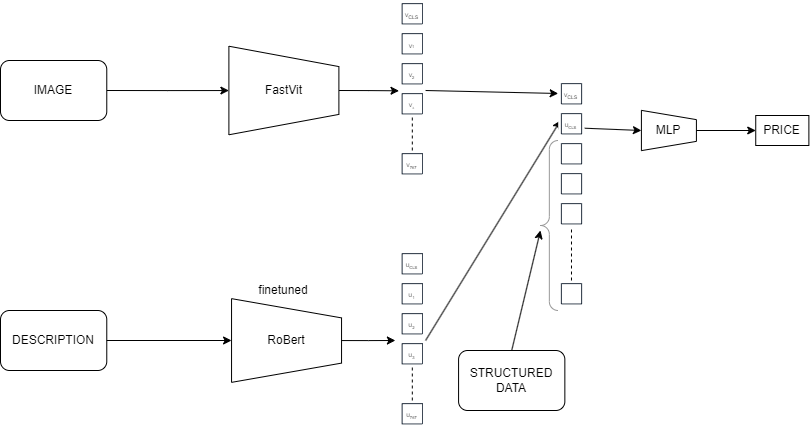

The diagram above was exported from draw.io. Its source (the exported page's mxGraphModel, read from the mxfile embedded in the PNG):
<mxGraphModel dx="4945" dy="2169" grid="1" gridSize="10" guides="1" tooltips="1" connect="1" arrows="1" fold="1" page="1" pageScale="1" pageWidth="1169" pageHeight="827" math="0" shadow="0">
  <root>
    <mxCell id="0" />
    <mxCell id="1" parent="0" />
    <mxCell id="P_bI4ucmZTTv5ebfinzQ-13" value="" style="group" vertex="1" connectable="0" parent="1">
      <mxGeometry x="-2158" y="-628" width="808.3734848484851" height="430" as="geometry" />
    </mxCell>
    <mxCell id="S5G4FkBB-kJ-H8kY-JM2-109" style="edgeStyle=orthogonalEdgeStyle;rounded=0;orthogonalLoop=1;jettySize=auto;html=1;exitX=1;exitY=0.5;exitDx=0;exitDy=0;" parent="P_bI4ucmZTTv5ebfinzQ-13" source="S5G4FkBB-kJ-H8kY-JM2-1" target="S5G4FkBB-kJ-H8kY-JM2-3" edge="1">
      <mxGeometry relative="1" as="geometry" />
    </mxCell>
    <mxCell id="S5G4FkBB-kJ-H8kY-JM2-1" value="IMAGE" style="rounded=1;whiteSpace=wrap;html=1;" parent="P_bI4ucmZTTv5ebfinzQ-13" vertex="1">
      <mxGeometry y="60" width="106.27272727272728" height="60" as="geometry" />
    </mxCell>
    <mxCell id="S5G4FkBB-kJ-H8kY-JM2-110" style="edgeStyle=orthogonalEdgeStyle;rounded=0;orthogonalLoop=1;jettySize=auto;html=1;exitX=1;exitY=0.5;exitDx=0;exitDy=0;entryX=0.5;entryY=0;entryDx=0;entryDy=0;" parent="P_bI4ucmZTTv5ebfinzQ-13" source="S5G4FkBB-kJ-H8kY-JM2-2" target="S5G4FkBB-kJ-H8kY-JM2-4" edge="1">
      <mxGeometry relative="1" as="geometry" />
    </mxCell>
    <mxCell id="S5G4FkBB-kJ-H8kY-JM2-2" value="DESCRIPTION" style="rounded=1;whiteSpace=wrap;html=1;" parent="P_bI4ucmZTTv5ebfinzQ-13" vertex="1">
      <mxGeometry y="310" width="106.27272727272728" height="60" as="geometry" />
    </mxCell>
    <mxCell id="S5G4FkBB-kJ-H8kY-JM2-8" value="" style="group" parent="P_bI4ucmZTTv5ebfinzQ-13" vertex="1" connectable="0">
      <mxGeometry x="234.685606060606" y="40" width="97.41666666666667" height="100" as="geometry" />
    </mxCell>
    <mxCell id="S5G4FkBB-kJ-H8kY-JM2-112" style="edgeStyle=orthogonalEdgeStyle;rounded=0;orthogonalLoop=1;jettySize=auto;html=1;exitX=0.5;exitY=1;exitDx=0;exitDy=0;" parent="S5G4FkBB-kJ-H8kY-JM2-8" source="S5G4FkBB-kJ-H8kY-JM2-3" edge="1">
      <mxGeometry relative="1" as="geometry">
        <mxPoint x="163.83712121212102" y="50.31034482758628" as="targetPoint" />
      </mxGeometry>
    </mxCell>
    <mxCell id="S5G4FkBB-kJ-H8kY-JM2-3" value="" style="verticalLabelPosition=middle;verticalAlign=middle;html=1;shape=trapezoid;perimeter=trapezoidPerimeter;whiteSpace=wrap;size=0.23;arcSize=10;flipV=1;labelPosition=center;align=center;rotation=-90;" parent="S5G4FkBB-kJ-H8kY-JM2-8" vertex="1">
      <mxGeometry x="4.428030303030303" y="-5" width="88.56060606060606" height="110" as="geometry" />
    </mxCell>
    <mxCell id="S5G4FkBB-kJ-H8kY-JM2-6" value="FastVit" style="text;html=1;align=center;verticalAlign=middle;whiteSpace=wrap;rounded=0;" parent="S5G4FkBB-kJ-H8kY-JM2-8" vertex="1">
      <mxGeometry x="22.140151515151516" y="35" width="53.13636363636364" height="30" as="geometry" />
    </mxCell>
    <mxCell id="S5G4FkBB-kJ-H8kY-JM2-9" value="" style="group" parent="P_bI4ucmZTTv5ebfinzQ-13" vertex="1" connectable="0">
      <mxGeometry x="240" y="290" width="92.1" height="100" as="geometry" />
    </mxCell>
    <mxCell id="S5G4FkBB-kJ-H8kY-JM2-111" style="edgeStyle=orthogonalEdgeStyle;rounded=0;orthogonalLoop=1;jettySize=auto;html=1;exitX=0.5;exitY=1;exitDx=0;exitDy=0;" parent="S5G4FkBB-kJ-H8kY-JM2-9" source="S5G4FkBB-kJ-H8kY-JM2-4" edge="1">
      <mxGeometry relative="1" as="geometry">
        <mxPoint x="154.89545454545456" y="50" as="targetPoint" />
      </mxGeometry>
    </mxCell>
    <mxCell id="S5G4FkBB-kJ-H8kY-JM2-4" value="" style="verticalLabelPosition=middle;verticalAlign=middle;html=1;shape=trapezoid;perimeter=trapezoidPerimeter;whiteSpace=wrap;size=0.23;arcSize=10;flipV=1;labelPosition=center;align=center;rotation=-90;" parent="S5G4FkBB-kJ-H8kY-JM2-9" vertex="1">
      <mxGeometry x="4.186363636363636" y="-5" width="83.72727272727272" height="110" as="geometry" />
    </mxCell>
    <mxCell id="S5G4FkBB-kJ-H8kY-JM2-7" value="RoBert" style="text;html=1;align=center;verticalAlign=middle;whiteSpace=wrap;rounded=0;" parent="S5G4FkBB-kJ-H8kY-JM2-9" vertex="1">
      <mxGeometry x="20.93181818181818" y="35" width="50.23636363636364" height="30" as="geometry" />
    </mxCell>
    <mxCell id="S5G4FkBB-kJ-H8kY-JM2-29" value="" style="group" parent="P_bI4ucmZTTv5ebfinzQ-13" vertex="1" connectable="0">
      <mxGeometry x="398.52272727272725" width="39.85227272727273" height="180" as="geometry" />
    </mxCell>
    <mxCell id="S5G4FkBB-kJ-H8kY-JM2-13" value="" style="sketch=0;outlineConnect=0;fontColor=#232F3E;gradientColor=none;strokeColor=#232F3E;fillColor=#ffffff;dashed=0;verticalLabelPosition=bottom;verticalAlign=top;align=center;html=1;fontSize=12;fontStyle=0;aspect=fixed;shape=mxgraph.aws4.resourceIcon;resIcon=mxgraph.aws4.stack2;" parent="S5G4FkBB-kJ-H8kY-JM2-29" vertex="1">
      <mxGeometry width="26.56818181818182" height="26.56818181818182" as="geometry" />
    </mxCell>
    <mxCell id="S5G4FkBB-kJ-H8kY-JM2-17" value="" style="sketch=0;outlineConnect=0;fontColor=#232F3E;gradientColor=none;strokeColor=#232F3E;fillColor=#ffffff;dashed=0;verticalLabelPosition=bottom;verticalAlign=top;align=center;html=1;fontSize=12;fontStyle=0;aspect=fixed;shape=mxgraph.aws4.resourceIcon;resIcon=mxgraph.aws4.stack2;" parent="S5G4FkBB-kJ-H8kY-JM2-29" vertex="1">
      <mxGeometry y="30" width="26.56818181818182" height="26.56818181818182" as="geometry" />
    </mxCell>
    <mxCell id="S5G4FkBB-kJ-H8kY-JM2-18" value="" style="sketch=0;outlineConnect=0;fontColor=#232F3E;gradientColor=none;strokeColor=#232F3E;fillColor=#ffffff;dashed=0;verticalLabelPosition=bottom;verticalAlign=top;align=center;html=1;fontSize=12;fontStyle=0;aspect=fixed;shape=mxgraph.aws4.resourceIcon;resIcon=mxgraph.aws4.stack2;" parent="S5G4FkBB-kJ-H8kY-JM2-29" vertex="1">
      <mxGeometry y="60" width="26.56818181818182" height="26.56818181818182" as="geometry" />
    </mxCell>
    <mxCell id="S5G4FkBB-kJ-H8kY-JM2-19" value="" style="sketch=0;outlineConnect=0;fontColor=#232F3E;gradientColor=none;strokeColor=#232F3E;fillColor=#ffffff;dashed=0;verticalLabelPosition=bottom;verticalAlign=top;align=center;html=1;fontSize=12;fontStyle=0;aspect=fixed;shape=mxgraph.aws4.resourceIcon;resIcon=mxgraph.aws4.stack2;" parent="S5G4FkBB-kJ-H8kY-JM2-29" vertex="1">
      <mxGeometry y="90" width="26.56818181818182" height="26.56818181818182" as="geometry" />
    </mxCell>
    <mxCell id="S5G4FkBB-kJ-H8kY-JM2-20" value="" style="endArrow=none;dashed=1;html=1;rounded=0;" parent="S5G4FkBB-kJ-H8kY-JM2-29" target="S5G4FkBB-kJ-H8kY-JM2-19" edge="1">
      <mxGeometry width="50" height="50" relative="1" as="geometry">
        <mxPoint x="13.28409090909091" y="150" as="sourcePoint" />
        <mxPoint x="17.71212121212121" y="130" as="targetPoint" />
      </mxGeometry>
    </mxCell>
    <mxCell id="S5G4FkBB-kJ-H8kY-JM2-21" value="" style="sketch=0;outlineConnect=0;fontColor=#232F3E;gradientColor=none;strokeColor=#232F3E;fillColor=#ffffff;dashed=0;verticalLabelPosition=bottom;verticalAlign=top;align=center;html=1;fontSize=12;fontStyle=0;aspect=fixed;shape=mxgraph.aws4.resourceIcon;resIcon=mxgraph.aws4.stack2;" parent="S5G4FkBB-kJ-H8kY-JM2-29" vertex="1">
      <mxGeometry y="150" width="26.56818181818182" height="26.56818181818182" as="geometry" />
    </mxCell>
    <mxCell id="S5G4FkBB-kJ-H8kY-JM2-32" value="V&lt;sub style=&quot;font-size: 5px;&quot;&gt;CLS&lt;/sub&gt;" style="text;html=1;align=center;verticalAlign=middle;whiteSpace=wrap;rounded=0;fontSize=5;" parent="S5G4FkBB-kJ-H8kY-JM2-29" vertex="1">
      <mxGeometry x="6.642045454545455" y="10" width="13.28409090909091" height="10" as="geometry" />
    </mxCell>
    <mxCell id="S5G4FkBB-kJ-H8kY-JM2-33" value="V&lt;span style=&quot;font-size: 4.16667px;&quot;&gt;1&lt;/span&gt;" style="text;html=1;align=center;verticalAlign=middle;whiteSpace=wrap;rounded=0;fontSize=5;" parent="S5G4FkBB-kJ-H8kY-JM2-29" vertex="1">
      <mxGeometry x="6.642045454545455" y="40" width="13.28409090909091" height="10" as="geometry" />
    </mxCell>
    <mxCell id="S5G4FkBB-kJ-H8kY-JM2-34" value="V&lt;sub&gt;2&lt;/sub&gt;" style="text;html=1;align=center;verticalAlign=middle;whiteSpace=wrap;rounded=0;fontSize=5;" parent="S5G4FkBB-kJ-H8kY-JM2-29" vertex="1">
      <mxGeometry x="6.642045454545455" y="70" width="13.28409090909091" height="10" as="geometry" />
    </mxCell>
    <mxCell id="S5G4FkBB-kJ-H8kY-JM2-36" value="V&lt;sub&gt;767&lt;/sub&gt;" style="text;html=1;align=center;verticalAlign=middle;whiteSpace=wrap;rounded=0;fontSize=5;" parent="S5G4FkBB-kJ-H8kY-JM2-29" vertex="1">
      <mxGeometry x="6.642045454545455" y="160" width="13.28409090909091" height="10" as="geometry" />
    </mxCell>
    <mxCell id="S5G4FkBB-kJ-H8kY-JM2-37" value="V&lt;span style=&quot;font-size: 4.16667px;&quot;&gt;&lt;sub&gt;3&lt;/sub&gt;&lt;/span&gt;" style="text;html=1;align=center;verticalAlign=middle;whiteSpace=wrap;rounded=0;fontSize=5;" parent="S5G4FkBB-kJ-H8kY-JM2-29" vertex="1">
      <mxGeometry x="6.642045454545455" y="100" width="13.28409090909091" height="10" as="geometry" />
    </mxCell>
    <mxCell id="S5G4FkBB-kJ-H8kY-JM2-48" value="" style="group" parent="P_bI4ucmZTTv5ebfinzQ-13" vertex="1" connectable="0">
      <mxGeometry x="398.52272727272725" y="250" width="39.85227272727273" height="180" as="geometry" />
    </mxCell>
    <mxCell id="S5G4FkBB-kJ-H8kY-JM2-49" value="" style="sketch=0;outlineConnect=0;fontColor=#232F3E;gradientColor=none;strokeColor=#232F3E;fillColor=#ffffff;dashed=0;verticalLabelPosition=bottom;verticalAlign=top;align=center;html=1;fontSize=12;fontStyle=0;aspect=fixed;shape=mxgraph.aws4.resourceIcon;resIcon=mxgraph.aws4.stack2;" parent="S5G4FkBB-kJ-H8kY-JM2-48" vertex="1">
      <mxGeometry width="26.56818181818182" height="26.56818181818182" as="geometry" />
    </mxCell>
    <mxCell id="S5G4FkBB-kJ-H8kY-JM2-50" value="" style="sketch=0;outlineConnect=0;fontColor=#232F3E;gradientColor=none;strokeColor=#232F3E;fillColor=#ffffff;dashed=0;verticalLabelPosition=bottom;verticalAlign=top;align=center;html=1;fontSize=12;fontStyle=0;aspect=fixed;shape=mxgraph.aws4.resourceIcon;resIcon=mxgraph.aws4.stack2;" parent="S5G4FkBB-kJ-H8kY-JM2-48" vertex="1">
      <mxGeometry y="30" width="26.56818181818182" height="26.56818181818182" as="geometry" />
    </mxCell>
    <mxCell id="S5G4FkBB-kJ-H8kY-JM2-51" value="" style="sketch=0;outlineConnect=0;fontColor=#232F3E;gradientColor=none;strokeColor=#232F3E;fillColor=#ffffff;dashed=0;verticalLabelPosition=bottom;verticalAlign=top;align=center;html=1;fontSize=12;fontStyle=0;aspect=fixed;shape=mxgraph.aws4.resourceIcon;resIcon=mxgraph.aws4.stack2;" parent="S5G4FkBB-kJ-H8kY-JM2-48" vertex="1">
      <mxGeometry y="60" width="26.56818181818182" height="26.56818181818182" as="geometry" />
    </mxCell>
    <mxCell id="S5G4FkBB-kJ-H8kY-JM2-52" value="" style="sketch=0;outlineConnect=0;fontColor=#232F3E;gradientColor=none;strokeColor=#232F3E;fillColor=#ffffff;dashed=0;verticalLabelPosition=bottom;verticalAlign=top;align=center;html=1;fontSize=12;fontStyle=0;aspect=fixed;shape=mxgraph.aws4.resourceIcon;resIcon=mxgraph.aws4.stack2;" parent="S5G4FkBB-kJ-H8kY-JM2-48" vertex="1">
      <mxGeometry y="90" width="26.56818181818182" height="26.56818181818182" as="geometry" />
    </mxCell>
    <mxCell id="S5G4FkBB-kJ-H8kY-JM2-53" value="" style="endArrow=none;dashed=1;html=1;rounded=0;" parent="S5G4FkBB-kJ-H8kY-JM2-48" target="S5G4FkBB-kJ-H8kY-JM2-52" edge="1">
      <mxGeometry width="50" height="50" relative="1" as="geometry">
        <mxPoint x="13.28409090909091" y="150" as="sourcePoint" />
        <mxPoint x="17.71212121212121" y="130" as="targetPoint" />
      </mxGeometry>
    </mxCell>
    <mxCell id="S5G4FkBB-kJ-H8kY-JM2-54" value="" style="sketch=0;outlineConnect=0;fontColor=#232F3E;gradientColor=none;strokeColor=#232F3E;fillColor=#ffffff;dashed=0;verticalLabelPosition=bottom;verticalAlign=top;align=center;html=1;fontSize=12;fontStyle=0;aspect=fixed;shape=mxgraph.aws4.resourceIcon;resIcon=mxgraph.aws4.stack2;" parent="S5G4FkBB-kJ-H8kY-JM2-48" vertex="1">
      <mxGeometry y="150" width="26.56818181818182" height="26.56818181818182" as="geometry" />
    </mxCell>
    <mxCell id="S5G4FkBB-kJ-H8kY-JM2-55" value="U&lt;sub&gt;CLS&lt;/sub&gt;" style="text;html=1;align=center;verticalAlign=middle;whiteSpace=wrap;rounded=0;fontSize=5;" parent="S5G4FkBB-kJ-H8kY-JM2-48" vertex="1">
      <mxGeometry x="6.642045454545455" y="10" width="13.28409090909091" height="10" as="geometry" />
    </mxCell>
    <mxCell id="S5G4FkBB-kJ-H8kY-JM2-56" value="U&lt;sub&gt;1&lt;/sub&gt;" style="text;html=1;align=center;verticalAlign=middle;whiteSpace=wrap;rounded=0;fontSize=5;" parent="S5G4FkBB-kJ-H8kY-JM2-48" vertex="1">
      <mxGeometry x="6.642045454545455" y="40" width="13.28409090909091" height="10" as="geometry" />
    </mxCell>
    <mxCell id="S5G4FkBB-kJ-H8kY-JM2-57" value="U&lt;sub&gt;2&lt;/sub&gt;" style="text;html=1;align=center;verticalAlign=middle;whiteSpace=wrap;rounded=0;fontSize=5;" parent="S5G4FkBB-kJ-H8kY-JM2-48" vertex="1">
      <mxGeometry x="6.642045454545455" y="70" width="13.28409090909091" height="10" as="geometry" />
    </mxCell>
    <mxCell id="S5G4FkBB-kJ-H8kY-JM2-58" value="U&lt;sub&gt;767&lt;/sub&gt;" style="text;html=1;align=center;verticalAlign=middle;whiteSpace=wrap;rounded=0;fontSize=5;" parent="S5G4FkBB-kJ-H8kY-JM2-48" vertex="1">
      <mxGeometry x="6.642045454545455" y="160" width="13.28409090909091" height="10" as="geometry" />
    </mxCell>
    <mxCell id="S5G4FkBB-kJ-H8kY-JM2-59" value="U&lt;sub&gt;3&lt;/sub&gt;" style="text;html=1;align=center;verticalAlign=middle;whiteSpace=wrap;rounded=0;fontSize=5;" parent="S5G4FkBB-kJ-H8kY-JM2-48" vertex="1">
      <mxGeometry x="6.642045454545455" y="100" width="13.28409090909091" height="10" as="geometry" />
    </mxCell>
    <mxCell id="S5G4FkBB-kJ-H8kY-JM2-114" value="" style="endArrow=classic;html=1;rounded=0;" parent="P_bI4ucmZTTv5ebfinzQ-13" edge="1" target="S5G4FkBB-kJ-H8kY-JM2-120">
      <mxGeometry width="50" height="50" relative="1" as="geometry">
        <mxPoint x="425.090909090909" y="90" as="sourcePoint" />
        <mxPoint x="520" y="140" as="targetPoint" />
      </mxGeometry>
    </mxCell>
    <mxCell id="S5G4FkBB-kJ-H8kY-JM2-117" value="" style="endArrow=classic;html=1;rounded=0;" parent="P_bI4ucmZTTv5ebfinzQ-13" edge="1">
      <mxGeometry width="50" height="50" relative="1" as="geometry">
        <mxPoint x="425.090909090909" y="340" as="sourcePoint" />
        <mxPoint x="560" y="120" as="targetPoint" />
      </mxGeometry>
    </mxCell>
    <mxCell id="4n_f6zDlEXk1O0EtihyM-2" value="finetuned" style="text;html=1;align=center;verticalAlign=middle;whiteSpace=wrap;rounded=0;" parent="P_bI4ucmZTTv5ebfinzQ-13" vertex="1">
      <mxGeometry x="253.38999999999987" y="275" width="60" height="30" as="geometry" />
    </mxCell>
    <mxCell id="S5G4FkBB-kJ-H8kY-JM2-120" value="" style="sketch=0;outlineConnect=0;fontColor=#232F3E;gradientColor=none;strokeColor=#232F3E;fillColor=#ffffff;dashed=0;verticalLabelPosition=bottom;verticalAlign=top;align=center;html=1;fontSize=12;fontStyle=0;aspect=fixed;shape=mxgraph.aws4.resourceIcon;resIcon=mxgraph.aws4.stack2;" parent="P_bI4ucmZTTv5ebfinzQ-13" vertex="1">
      <mxGeometry x="557.7096969696968" y="80" width="26.56818181818182" height="26.56818181818182" as="geometry" />
    </mxCell>
    <mxCell id="S5G4FkBB-kJ-H8kY-JM2-125" value="" style="sketch=0;outlineConnect=0;fontColor=#232F3E;gradientColor=none;strokeColor=#232F3E;fillColor=#ffffff;dashed=0;verticalLabelPosition=bottom;verticalAlign=top;align=center;html=1;fontSize=12;fontStyle=0;aspect=fixed;shape=mxgraph.aws4.resourceIcon;resIcon=mxgraph.aws4.stack2;" parent="P_bI4ucmZTTv5ebfinzQ-13" vertex="1">
      <mxGeometry x="557.7096969696968" y="110" width="26.56818181818182" height="26.56818181818182" as="geometry" />
    </mxCell>
    <mxCell id="S5G4FkBB-kJ-H8kY-JM2-127" value="" style="group" parent="P_bI4ucmZTTv5ebfinzQ-13" vertex="1" connectable="0">
      <mxGeometry x="564.3517424242423" y="90" width="13.28409090909091" height="40" as="geometry" />
    </mxCell>
    <mxCell id="S5G4FkBB-kJ-H8kY-JM2-121" value="V&lt;sub style=&quot;font-size: 5px;&quot;&gt;CLS&lt;/sub&gt;" style="text;html=1;align=center;verticalAlign=middle;whiteSpace=wrap;rounded=0;fontSize=5;" parent="S5G4FkBB-kJ-H8kY-JM2-127" vertex="1">
      <mxGeometry width="13.28" height="10" as="geometry" />
    </mxCell>
    <mxCell id="S5G4FkBB-kJ-H8kY-JM2-126" value="U&lt;sub&gt;CLS&lt;/sub&gt;" style="text;html=1;align=center;verticalAlign=middle;whiteSpace=wrap;rounded=0;fontSize=5;" parent="S5G4FkBB-kJ-H8kY-JM2-127" vertex="1">
      <mxGeometry y="30" width="13.28409090909091" height="10" as="geometry" />
    </mxCell>
    <mxCell id="S5G4FkBB-kJ-H8kY-JM2-128" value="STRUCTURED DATA" style="rounded=1;whiteSpace=wrap;html=1;" parent="P_bI4ucmZTTv5ebfinzQ-13" vertex="1">
      <mxGeometry x="458.0766666666666" y="350" width="106.27272727272728" height="60" as="geometry" />
    </mxCell>
    <mxCell id="S5G4FkBB-kJ-H8kY-JM2-129" value="" style="sketch=0;outlineConnect=0;fontColor=#232F3E;gradientColor=none;strokeColor=#232F3E;fillColor=#ffffff;dashed=0;verticalLabelPosition=bottom;verticalAlign=top;align=center;html=1;fontSize=12;fontStyle=0;aspect=fixed;shape=mxgraph.aws4.resourceIcon;resIcon=mxgraph.aws4.stack2;" parent="P_bI4ucmZTTv5ebfinzQ-13" vertex="1">
      <mxGeometry x="557.7096969696968" y="140" width="26.56818181818182" height="26.56818181818182" as="geometry" />
    </mxCell>
    <mxCell id="S5G4FkBB-kJ-H8kY-JM2-130" value="" style="sketch=0;outlineConnect=0;fontColor=#232F3E;gradientColor=none;strokeColor=#232F3E;fillColor=#ffffff;dashed=0;verticalLabelPosition=bottom;verticalAlign=top;align=center;html=1;fontSize=12;fontStyle=0;aspect=fixed;shape=mxgraph.aws4.resourceIcon;resIcon=mxgraph.aws4.stack2;" parent="P_bI4ucmZTTv5ebfinzQ-13" vertex="1">
      <mxGeometry x="557.7096969696968" y="170" width="26.56818181818182" height="26.56818181818182" as="geometry" />
    </mxCell>
    <mxCell id="S5G4FkBB-kJ-H8kY-JM2-131" value="" style="sketch=0;outlineConnect=0;fontColor=#232F3E;gradientColor=none;strokeColor=#232F3E;fillColor=#ffffff;dashed=0;verticalLabelPosition=bottom;verticalAlign=top;align=center;html=1;fontSize=12;fontStyle=0;aspect=fixed;shape=mxgraph.aws4.resourceIcon;resIcon=mxgraph.aws4.stack2;" parent="P_bI4ucmZTTv5ebfinzQ-13" vertex="1">
      <mxGeometry x="557.7096969696968" y="200" width="26.56818181818182" height="26.56818181818182" as="geometry" />
    </mxCell>
    <mxCell id="S5G4FkBB-kJ-H8kY-JM2-134" value="" style="endArrow=none;dashed=1;html=1;rounded=0;" parent="P_bI4ucmZTTv5ebfinzQ-13" target="S5G4FkBB-kJ-H8kY-JM2-131" edge="1">
      <mxGeometry width="50" height="50" relative="1" as="geometry">
        <mxPoint x="570.9937878787878" y="280" as="sourcePoint" />
        <mxPoint x="575.4218181818183" y="240" as="targetPoint" />
      </mxGeometry>
    </mxCell>
    <mxCell id="S5G4FkBB-kJ-H8kY-JM2-135" value="" style="sketch=0;outlineConnect=0;fontColor=#232F3E;gradientColor=none;strokeColor=#232F3E;fillColor=#ffffff;dashed=0;verticalLabelPosition=bottom;verticalAlign=top;align=center;html=1;fontSize=12;fontStyle=0;aspect=fixed;shape=mxgraph.aws4.resourceIcon;resIcon=mxgraph.aws4.stack2;" parent="P_bI4ucmZTTv5ebfinzQ-13" vertex="1">
      <mxGeometry x="557.7096969696968" y="280" width="26.56818181818182" height="26.56818181818182" as="geometry" />
    </mxCell>
    <mxCell id="S5G4FkBB-kJ-H8kY-JM2-136" value="" style="endArrow=classic;html=1;rounded=0;exitX=0.5;exitY=0;exitDx=0;exitDy=0;" parent="P_bI4ucmZTTv5ebfinzQ-13" source="S5G4FkBB-kJ-H8kY-JM2-128" edge="1">
      <mxGeometry width="50" height="50" relative="1" as="geometry">
        <mxPoint x="451.43606060606044" y="270" as="sourcePoint" />
        <mxPoint x="540" y="230" as="targetPoint" />
      </mxGeometry>
    </mxCell>
    <mxCell id="S5G4FkBB-kJ-H8kY-JM2-137" value="" style="labelPosition=right;align=left;strokeWidth=1;shape=mxgraph.mockup.markup.curlyBrace;html=1;shadow=0;dashed=0;strokeColor=#999999;direction=north;" parent="P_bI4ucmZTTv5ebfinzQ-13" vertex="1">
      <mxGeometry x="539.9975757575758" y="140" width="17.71212121212121" height="170" as="geometry" />
    </mxCell>
    <mxCell id="S5G4FkBB-kJ-H8kY-JM2-138" value="" style="group" parent="P_bI4ucmZTTv5ebfinzQ-13" vertex="1" connectable="0">
      <mxGeometry x="646.270303030303" y="105" width="44.28030303030303" height="50" as="geometry" />
    </mxCell>
    <mxCell id="S5G4FkBB-kJ-H8kY-JM2-140" value="" style="verticalLabelPosition=middle;verticalAlign=middle;html=1;shape=trapezoid;perimeter=trapezoidPerimeter;whiteSpace=wrap;size=0.23;arcSize=10;flipV=1;labelPosition=center;align=center;rotation=-90;" parent="S5G4FkBB-kJ-H8kY-JM2-138" vertex="1">
      <mxGeometry x="2.0127410468319558" y="-2.5" width="40.25482093663912" height="55" as="geometry" />
    </mxCell>
    <mxCell id="S5G4FkBB-kJ-H8kY-JM2-141" value="MLP" style="text;html=1;align=center;verticalAlign=middle;whiteSpace=wrap;rounded=0;" parent="S5G4FkBB-kJ-H8kY-JM2-138" vertex="1">
      <mxGeometry x="10.06370523415978" y="17.5" width="24.15289256198347" height="15" as="geometry" />
    </mxCell>
    <mxCell id="S5G4FkBB-kJ-H8kY-JM2-144" value="" style="endArrow=classic;html=1;rounded=0;exitX=1;exitY=0.667;exitDx=0;exitDy=0;exitPerimeter=0;entryX=0.5;entryY=0;entryDx=0;entryDy=0;" parent="P_bI4ucmZTTv5ebfinzQ-13" source="S5G4FkBB-kJ-H8kY-JM2-125" target="S5G4FkBB-kJ-H8kY-JM2-140" edge="1">
      <mxGeometry width="50" height="50" relative="1" as="geometry">
        <mxPoint x="593.1339393939393" y="130" as="sourcePoint" />
        <mxPoint x="637.4142424242423" y="130" as="targetPoint" />
      </mxGeometry>
    </mxCell>
    <mxCell id="S5G4FkBB-kJ-H8kY-JM2-145" value="PRICE" style="rounded=0;whiteSpace=wrap;html=1;" parent="P_bI4ucmZTTv5ebfinzQ-13" vertex="1">
      <mxGeometry x="755.2371212121213" y="115" width="53.13636363636364" height="30" as="geometry" />
    </mxCell>
    <mxCell id="S5G4FkBB-kJ-H8kY-JM2-139" style="edgeStyle=orthogonalEdgeStyle;rounded=0;orthogonalLoop=1;jettySize=auto;html=1;exitX=0.5;exitY=1;exitDx=0;exitDy=0;entryX=0;entryY=0.5;entryDx=0;entryDy=0;" parent="P_bI4ucmZTTv5ebfinzQ-13" source="S5G4FkBB-kJ-H8kY-JM2-140" target="S5G4FkBB-kJ-H8kY-JM2-145" edge="1">
      <mxGeometry relative="1" as="geometry">
        <mxPoint x="720.7417217630853" y="130" as="targetPoint" />
      </mxGeometry>
    </mxCell>
  </root>
</mxGraphModel>